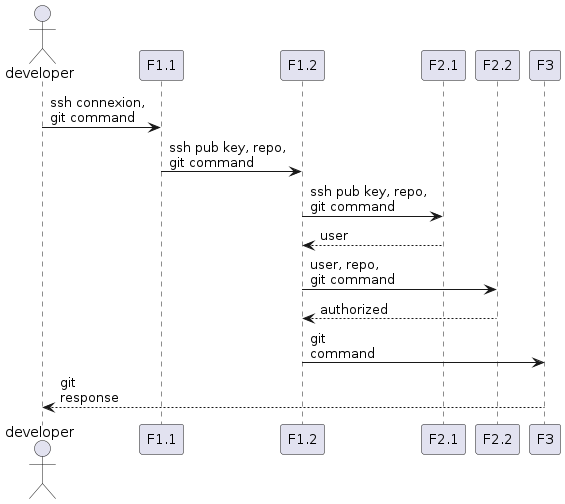

The diagram above was rendered by PlantUML. Its source (embedded in the PNG):
@startuml simple_git_flow_sequence

actor client as "developer"

participant "F1.1" as f11
participant "F1.2" as f12

participant "F2.1" as f21
participant "F2.2" as f22

participant "F3" as f3


client -> f11 : ssh connexion,\ngit command
f11 -> f12 : ssh pub key, repo,\ngit command
f12 -> f21 : ssh pub key, repo,\ngit command
f21 --> f12 : user
f12 -> f22 : user, repo,\ngit command
f22 --> f12 : authorized
f12 -> f3 : git\ncommand
f3 --> client : git\nresponse


@enduml